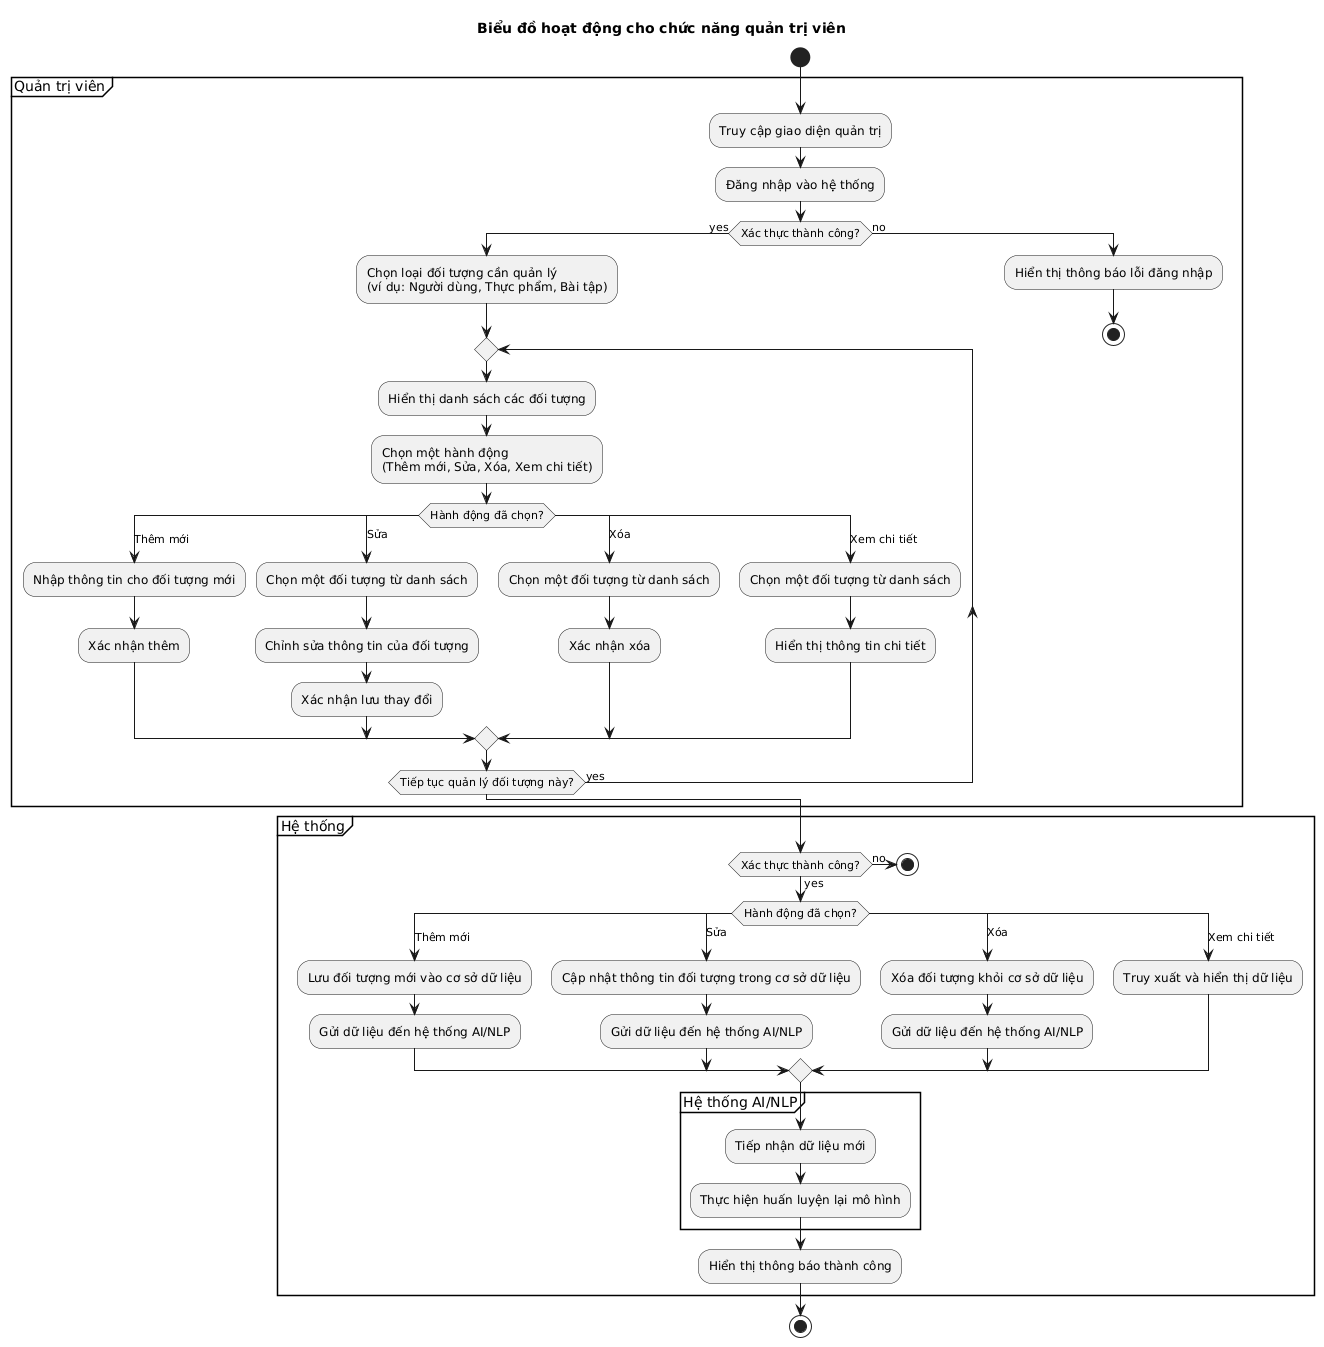

The diagram above was rendered by PlantUML. Its source (embedded in the PNG):
@startuml
' Title
title Biểu đồ hoạt động cho chức năng quản trị viên

' Start
start

' Partition for Admin
partition "Quản trị viên" {
    :Truy cập giao diện quản trị;
    :Đăng nhập vào hệ thống;

    if (Xác thực thành công?) then (yes)
        :Chọn loại đối tượng cần quản lý
        (ví dụ: Người dùng, Thực phẩm, Bài tập);

        repeat
            :Hiển thị danh sách các đối tượng;
            :Chọn một hành động
            (Thêm mới, Sửa, Xóa, Xem chi tiết);

            switch (Hành động đã chọn?)
            case (Thêm mới)
                :Nhập thông tin cho đối tượng mới;
                :Xác nhận thêm;
            case (Sửa)
                :Chọn một đối tượng từ danh sách;
                :Chỉnh sửa thông tin của đối tượng;
                :Xác nhận lưu thay đổi;
            case (Xóa)
                :Chọn một đối tượng từ danh sách;
                :Xác nhận xóa;
            case (Xem chi tiết)
                :Chọn một đối tượng từ danh sách;
                :Hiển thị thông tin chi tiết;
            endswitch

        repeat while (Tiếp tục quản lý đối tượng này?) is (yes)

    else (no)
        :Hiển thị thông báo lỗi đăng nhập;
        stop
    endif
}

' Partition for System
partition "Hệ thống" {

    if (Xác thực thành công?) then (yes)
        switch (Hành động đã chọn?)
        case (Thêm mới)
            :Lưu đối tượng mới vào cơ sở dữ liệu;
            :Gửi dữ liệu đến hệ thống AI/NLP;
        case (Sửa)
            :Cập nhật thông tin đối tượng trong cơ sở dữ liệu;
            :Gửi dữ liệu đến hệ thống AI/NLP;
        case (Xóa)
            :Xóa đối tượng khỏi cơ sở dữ liệu;
            :Gửi dữ liệu đến hệ thống AI/NLP;
        case (Xem chi tiết)
            :Truy xuất và hiển thị dữ liệu;
        endswitch

        partition "Hệ thống AI/NLP" {
            :Tiếp nhận dữ liệu mới;
            :Thực hiện huấn luyện lại mô hình;
        }

        :Hiển thị thông báo thành công;

    else (no)
        stop
    endif
}

' End
stop
@enduml